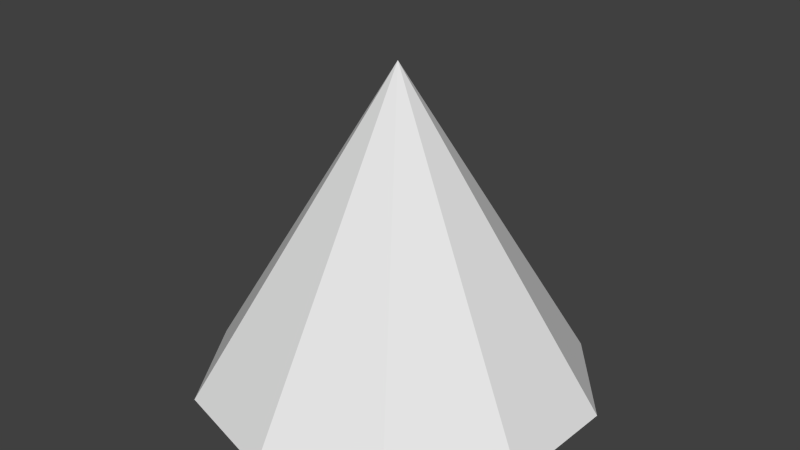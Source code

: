 # Source: Pine_test.blend  (saved by Blender 2.76.0; exported with 4.5.12 LTS)
import bpy
from mathutils import Matrix  # noqa: F401  (used for matrix-valued properties, if any)

bpy.ops.wm.read_factory_settings(use_empty=True)
scene = bpy.context.scene
scene.name = 'Scene'

# ---- collections
col_collection_1 = bpy.data.collections.new('Collection 1'); scene.collection.children.link(col_collection_1)

# ---- world
world_world = bpy.data.worlds.new('World'); scene.world = world_world
world_world.color = (0.05088, 0.05088, 0.05088)
world_world.use_sun_shadow = False
world_world.sun_shadow_jitter_overblur = 0.0
world_world.cycles.sampling_method = 'MANUAL'
world_world.cycles.sample_map_resolution = 256

# ---- meshes
me_pine_tree = bpy.data.meshes.new('Pine tree')
me_pine_tree.from_pydata([(1.545, 0.5021, 0.5238), (3.338e-08, 1.625, 0.5238), (0.9551, -1.315, 0.5238), (-0.9551, -1.315, 0.5238), (-1.545, 0.5021, 0.5238), (0.0, -2.98e-08, 3.132), (-5.96e-09, -2.98e-08, 3.132), (0.0, -2.98e-08, 3.132), (0.0, -2.98e-08, 3.132), (0.0, -2.98e-08, 3.132), (-1.5, -0.4875, 0.5238), (0.0, -2.98e-08, 3.132), (-1.431e-07, -1.577, 0.5238), (0.0, -2.98e-08, 3.132), (1.5, -0.4875, 0.5238), (0.0, -2.98e-08, 3.132), (0.9272, 1.276, 0.5238), (-2.98e-09, -2.98e-08, 3.132), (-0.9272, 1.276, 0.5238), (-2.98e-09, -2.98e-08, 3.132)], [], [(12, 5, 3), (5, 17, 6, 19, 9, 11, 8, 13, 7, 15), (5, 1, 18), (10, 5, 4), (16, 5, 0), (2, 14, 5), (2, 5, 12), (1, 5, 16), (18, 4, 5), (0, 5, 14), (3, 5, 10), (16, 0, 14, 2, 12, 3, 10, 4, 18, 1)])
_uv = me_pine_tree.uv_layers.new(name='UVMap')
_uv.uv.foreach_set('vector', [0.0, 0.0, 0.0, 0.0, 0.09688, 0.675, 0.09688, 0.675, 0.09688, 0.675, 0.09688, 0.675, 0.09688, 0.675, 0.09688, 0.675, 0.09688, 0.675, 0.09688, 0.675, 0.09688, 0.675, 0.09688, 0.675, 0.09688, 0.675, 0.0, 0.0, 0.09688, 0.675, 0.0, 0.0, 0.0, 0.0, 0.09688, 0.675, 0.09688, 0.675, 0.0, 0.0, 0.0, 0.0, 0.0, 0.0, 0.0, 0.0, 0.0, 0.0, 0.0, 0.0, 0.0, 0.0, 0.0, 0.0, 0.09688, 0.675, 0.0, 0.0, 0.0, 0.0, 0.0, 0.0, 0.0, 0.0, 0.09688, 0.675, 0.0, 0.0, 0.0, 0.0, 0.0, 0.0, 0.0, 0.0, 0.0, 0.0, 0.0, 0.0, 0.09688, 0.675, 0.0, 0.0, 0.0, 0.0, 0.0, 0.0, 0.09688, 0.675, 0.09688, 0.675, 0.09688, 0.675, 0.09688, 0.675, 0.0, 0.0, 0.09688, 0.675, 0.0, 0.0])
me_pine_tree.use_remesh_preserve_volume = False
me_pine_tree.use_remesh_preserve_attributes = False
me_pine_tree.use_mirror_vertex_groups = False
me_pine_tree.update()

# ---- objects
ob_pine_tree = bpy.data.objects.new('Pine tree', me_pine_tree)

# ---- transforms, parenting, visibility, modifiers, constraints
ob_pine_tree.location = (0.0, 0.0, 0.0)
ob_pine_tree.lineart.crease_threshold = 0.0

# ---- collection membership
col_collection_1.objects.link(ob_pine_tree)

# ---- scene / render settings (as saved in the file)
scene.frame_start = 1; scene.frame_end = 250; scene.frame_set(4)
scene.render.engine = 'BLENDER_EEVEE_NEXT'
scene.render.resolution_percentage = 50
scene.render.dither_intensity = 0.0
scene.cycles.use_denoising = False
scene.cycles.samples = 10
scene.cycles.sampling_pattern = 'TABULATED_SOBOL'
scene.cycles.light_sampling_threshold = 0.0
scene.cycles.use_adaptive_sampling = False
scene.cycles.use_light_tree = False
scene.cycles.blur_glossy = 0.0
scene.cycles.pixel_filter_type = 'GAUSSIAN'
scene.cycles.sample_clamp_indirect = 0.0
scene.view_settings.view_transform = 'Standard'
bpy.context.view_layer.update()

# ---- added for rendering (the .blend has no active camera and no usable light): camera, sun
cam_auto = bpy.data.cameras.new('AutoCamera')
cam_auto.lens = 50.0
cam_auto.sensor_width = 36.0
cam_auto.clip_end = 1000.0
ob_auto_camera = bpy.data.objects.new('AutoCamera', cam_auto)
scene.collection.objects.link(ob_auto_camera)
ob_auto_camera.location = (4.77286, -5.70372, 5.64616)
ob_auto_camera.rotation_euler = (1.09748, -7.21219e-08, 0.694738)
scene.camera = ob_auto_camera
light_auto_sun = bpy.data.lights.new('AutoSun', 'SUN')
light_auto_sun.energy = 3.0
light_auto_sun.angle = 0.0523599
ob_auto_sun = bpy.data.objects.new('AutoSun', light_auto_sun)
scene.collection.objects.link(ob_auto_sun)
ob_auto_sun.rotation_euler = (0.872665, 0.174533, 0.523599)
bpy.context.view_layer.update()
